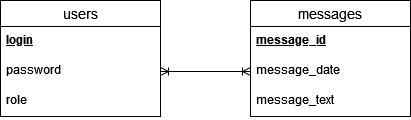

The diagram above was exported from draw.io. Its source (the exported page's mxGraphModel, read from the mxfile embedded in the PNG):
<mxGraphModel dx="1422" dy="790" grid="1" gridSize="10" guides="1" tooltips="1" connect="1" arrows="1" fold="1" page="1" pageScale="1" pageWidth="850" pageHeight="1100" math="0" shadow="0" extFonts="Permanent Marker^https://fonts.googleapis.com/css?family=Permanent+Marker">
  <root>
    <mxCell id="0" />
    <mxCell id="1" parent="0" />
    <mxCell id="jMZlXidVhU3r8IKOesLe-16" value="users" style="swimlane;fontStyle=0;childLayout=stackLayout;horizontal=1;startSize=26;horizontalStack=0;resizeParent=1;resizeParentMax=0;resizeLast=0;collapsible=1;marginBottom=0;align=center;fontSize=14;" vertex="1" parent="1">
      <mxGeometry x="210" y="230" width="160" height="116" as="geometry" />
    </mxCell>
    <mxCell id="jMZlXidVhU3r8IKOesLe-17" value="login" style="text;strokeColor=none;fillColor=none;spacingLeft=4;spacingRight=4;overflow=hidden;rotatable=0;points=[[0,0.5],[1,0.5]];portConstraint=eastwest;fontSize=12;fontStyle=5" vertex="1" parent="jMZlXidVhU3r8IKOesLe-16">
      <mxGeometry y="26" width="160" height="30" as="geometry" />
    </mxCell>
    <mxCell id="jMZlXidVhU3r8IKOesLe-18" value="password" style="text;strokeColor=none;fillColor=none;spacingLeft=4;spacingRight=4;overflow=hidden;rotatable=0;points=[[0,0.5],[1,0.5]];portConstraint=eastwest;fontSize=12;" vertex="1" parent="jMZlXidVhU3r8IKOesLe-16">
      <mxGeometry y="56" width="160" height="30" as="geometry" />
    </mxCell>
    <mxCell id="jMZlXidVhU3r8IKOesLe-19" value="role" style="text;strokeColor=none;fillColor=none;spacingLeft=4;spacingRight=4;overflow=hidden;rotatable=0;points=[[0,0.5],[1,0.5]];portConstraint=eastwest;fontSize=12;" vertex="1" parent="jMZlXidVhU3r8IKOesLe-16">
      <mxGeometry y="86" width="160" height="30" as="geometry" />
    </mxCell>
    <mxCell id="jMZlXidVhU3r8IKOesLe-20" value="messages" style="swimlane;fontStyle=0;childLayout=stackLayout;horizontal=1;startSize=26;horizontalStack=0;resizeParent=1;resizeParentMax=0;resizeLast=0;collapsible=1;marginBottom=0;align=center;fontSize=14;" vertex="1" parent="1">
      <mxGeometry x="460" y="230" width="160" height="116" as="geometry" />
    </mxCell>
    <mxCell id="jMZlXidVhU3r8IKOesLe-21" value="message_id" style="text;strokeColor=none;fillColor=none;spacingLeft=4;spacingRight=4;overflow=hidden;rotatable=0;points=[[0,0.5],[1,0.5]];portConstraint=eastwest;fontSize=12;fontStyle=5" vertex="1" parent="jMZlXidVhU3r8IKOesLe-20">
      <mxGeometry y="26" width="160" height="30" as="geometry" />
    </mxCell>
    <mxCell id="jMZlXidVhU3r8IKOesLe-22" value="message_date" style="text;strokeColor=none;fillColor=none;spacingLeft=4;spacingRight=4;overflow=hidden;rotatable=0;points=[[0,0.5],[1,0.5]];portConstraint=eastwest;fontSize=12;" vertex="1" parent="jMZlXidVhU3r8IKOesLe-20">
      <mxGeometry y="56" width="160" height="30" as="geometry" />
    </mxCell>
    <mxCell id="jMZlXidVhU3r8IKOesLe-23" value="message_text" style="text;strokeColor=none;fillColor=none;spacingLeft=4;spacingRight=4;overflow=hidden;rotatable=0;points=[[0,0.5],[1,0.5]];portConstraint=eastwest;fontSize=12;" vertex="1" parent="jMZlXidVhU3r8IKOesLe-20">
      <mxGeometry y="86" width="160" height="30" as="geometry" />
    </mxCell>
    <mxCell id="jMZlXidVhU3r8IKOesLe-24" value="" style="edgeStyle=entityRelationEdgeStyle;fontSize=12;html=1;endArrow=ERoneToMany;startArrow=ERoneToMany;rounded=0;entryX=0;entryY=0.5;entryDx=0;entryDy=0;exitX=1;exitY=0.5;exitDx=0;exitDy=0;" edge="1" parent="1" source="jMZlXidVhU3r8IKOesLe-18" target="jMZlXidVhU3r8IKOesLe-22">
      <mxGeometry width="100" height="100" relative="1" as="geometry">
        <mxPoint x="420" y="140" as="sourcePoint" />
        <mxPoint x="500" y="140" as="targetPoint" />
      </mxGeometry>
    </mxCell>
  </root>
</mxGraphModel>